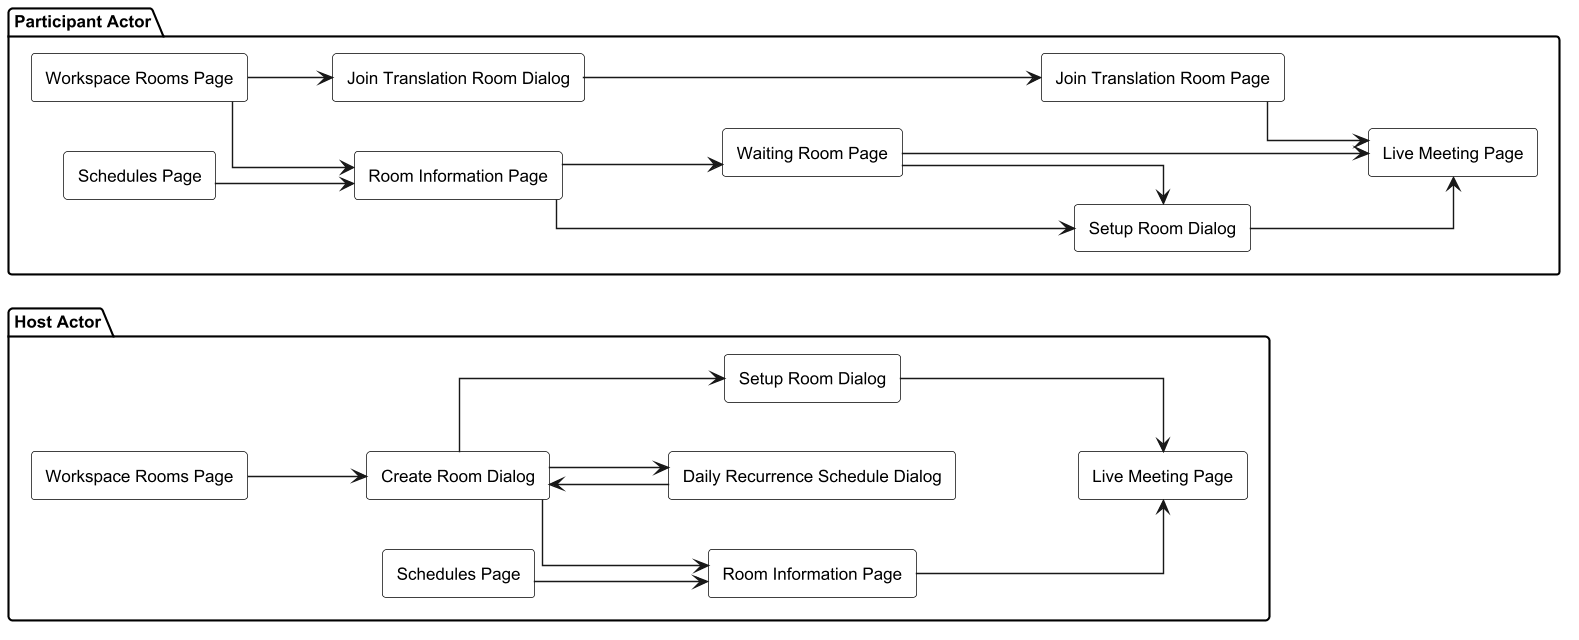

The diagram above was rendered by PlantUML. Its source (embedded in the PNG):
@startuml
skinparam monochrome true
skinparam shadowing false
skinparam linetype ortho
skinparam defaultFontName Arial
skinparam defaultFontSize 12
skinparam dpi 136
skinparam rectangle {
  BackgroundColor white
  BorderColor black
}
left to right direction

package "Host Actor" {
  rectangle "Workspace Rooms Page" as HostWorkspaceRoomsPage
  rectangle "Schedules Page" as HostSchedulesPage
  rectangle "Create Room Dialog" as CreateRoomDialog
  rectangle "Daily Recurrence Schedule Dialog" as DailyRecurrenceScheduleDialog
  rectangle "Setup Room Dialog" as HostSetupRoomDialog
  rectangle "Room Information Page" as HostRoomInformationPage
  rectangle "Live Meeting Page" as HostLiveMeetingPage
}

package "Participant Actor" {
  rectangle "Workspace Rooms Page" as ParticipantWorkspaceRoomsPage
  rectangle "Schedules Page" as ParticipantSchedulesPage
  rectangle "Join Translation Room Dialog" as JoinTranslationRoomDialog
  rectangle "Join Translation Room Page" as JoinTranslationRoomPage
  rectangle "Room Information Page" as ParticipantRoomInformationPage
  rectangle "Waiting Room Page" as WaitingRoomPage
  rectangle "Setup Room Dialog" as ParticipantSetupRoomDialog
  rectangle "Live Meeting Page" as ParticipantLiveMeetingPage
}

HostWorkspaceRoomsPage --> CreateRoomDialog
CreateRoomDialog --> DailyRecurrenceScheduleDialog
DailyRecurrenceScheduleDialog --> CreateRoomDialog
CreateRoomDialog --> HostSetupRoomDialog
CreateRoomDialog --> HostRoomInformationPage
HostSchedulesPage --> HostRoomInformationPage
HostSetupRoomDialog --> HostLiveMeetingPage
HostRoomInformationPage --> HostLiveMeetingPage

ParticipantWorkspaceRoomsPage --> JoinTranslationRoomDialog
JoinTranslationRoomDialog --> JoinTranslationRoomPage
JoinTranslationRoomPage --> ParticipantLiveMeetingPage
ParticipantWorkspaceRoomsPage --> ParticipantRoomInformationPage
ParticipantSchedulesPage --> ParticipantRoomInformationPage
ParticipantRoomInformationPage --> WaitingRoomPage
ParticipantRoomInformationPage --> ParticipantSetupRoomDialog
ParticipantSetupRoomDialog --> ParticipantLiveMeetingPage
WaitingRoomPage --> ParticipantSetupRoomDialog
WaitingRoomPage --> ParticipantLiveMeetingPage

@enduml